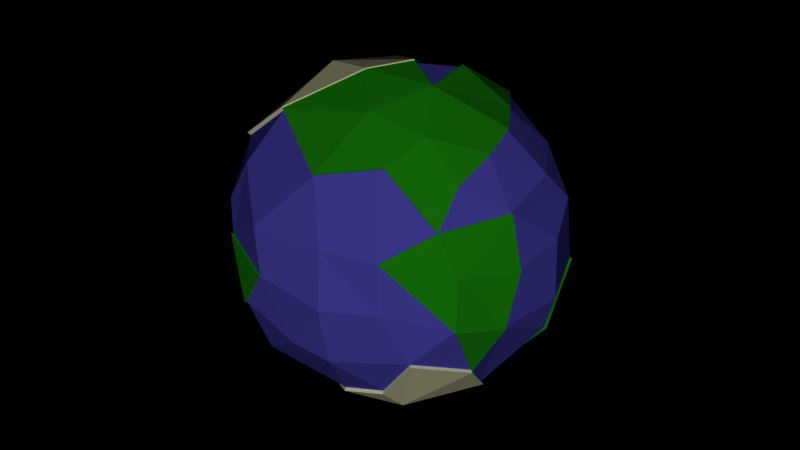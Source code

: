 # Source: ICOEarth_1.blend  (saved by Blender 2.78.0; exported with 4.5.12 LTS)
import bpy
from mathutils import Matrix  # noqa: F401  (used for matrix-valued properties, if any)

bpy.ops.wm.read_factory_settings(use_empty=True)
scene = bpy.context.scene
scene.name = 'Scene'

# ---- collections
col_collection_1 = bpy.data.collections.new('Collection 1'); scene.collection.children.link(col_collection_1)

# ---- materials (node trees are filled in below, after node groups)
mat_earth_1 = bpy.data.materials.new('Earth_1')
mat_earth_1.alpha_threshold = 0.0
mat_earth_1.use_transparent_shadow = False
mat_earth_1.diffuse_color = (0.01413, 0.281, 0.01008, 1.0)
mat_earth_1.roughness = 0.5
mat_earth_1.specular_intensity = 0.0
mat_earth_2 = bpy.data.materials.new('Earth_2')
mat_earth_2.alpha_threshold = 0.0
mat_earth_2.use_transparent_shadow = False
mat_earth_2.diffuse_color = (0.08072, 0.07357, 0.8, 1.0)
mat_earth_2.roughness = 0.5
mat_earth_2.specular_intensity = 0.1368
mat_earth_3 = bpy.data.materials.new('Earth_3')
mat_earth_3.alpha_threshold = 0.0
mat_earth_3.use_transparent_shadow = False
mat_earth_3.diffuse_color = (0.8689, 0.8689, 0.8689, 1.0)
mat_earth_3.roughness = 0.5
mat_earth_3.specular_intensity = 0.4421

# ---- material node trees

# ---- world
world_world = bpy.data.worlds.new('World'); scene.world = world_world
world_world.color = (0.0, 0.0, 0.0)
world_world.use_sun_shadow = False
world_world.sun_shadow_jitter_overblur = 0.0
world_world.cycles.sampling_method = 'MANUAL'

# ---- cameras
cam_camera = bpy.data.cameras.new('Camera')
cam_camera.type = 'ORTHO'
cam_camera.clip_end = 100.0
cam_camera.lens = 35.0
cam_camera.sensor_width = 32.0
cam_camera.sensor_height = 18.0
cam_camera.ortho_scale = 6.4
cam_camera.display_size = 2.0
cam_camera.dof.focus_distance = 2.96
cam_camera.dof.aperture_fstop = 10.0
cam_camera.dof.aperture_blades = 6

# ---- lights
light_sun = bpy.data.lights.new('Sun', 'SUN')
light_sun.color = (1.0, 0.9876, 0.5979)
light_sun.transmission_factor = 0.0
light_sun.angle = 0.1993
light_sun.energy = 1.5
light_sun.shadow_buffer_clip_start = 0.5
light_sun.shadow_soft_size = 0.1
light_sun.shadow_cascade_max_distance = 1000.0

# ---- meshes
me_icosphere = bpy.data.meshes.new('Icosphere')
me_icosphere.from_pydata([(-3.445, 2.843, -7.032), (-2.678, 6.175, -5.218), (0.7718, 8.021, 2.697), (1.485, 6.11, 5.428), (-5.801, -2.893, 5.48), (-1.915, -5.037, 6.677), (-2.746, 7.391, -2.651), (-5.806, 5.486, -2.274), (5.62, -3.444, 5.569), (7.295, -0.8946, 4.421), (2.643, 0.728, -7.93), (0.8265, 2.144, -8.107), (-0.4956, 4.93, -6.844), (-3.468, 2.864, -7.082), (3.505, -3.842, -6.789), (-0.1401, -0.1981, -8.624), (2.303, -4.152, 7.073), (0.02853, -2.016, 8.115), (3.205, 0.2729, 7.873), (-0.6959, 2.568, 7.944), (1.633, 3.585, 7.52), (1.668, -4.529, -7.003), (-2.096, -2.942, -7.577), (1.64, -4.455, -6.902), (2.6, 0.7194, -7.815), (-0.6864, 2.53, 7.809), (0.02659, -1.981, 7.977), (0.812, 2.113, -7.989), (-0.4893, 4.855, -6.746), (-2.064, -2.893, -7.467), (-3.987, -0.9819, -7.617), (-3.926, -0.9636, -7.507), (5.53, -3.386, 5.471), (7.178, -0.8777, 4.341), (5.667, 3.264, 5.645), (-3.414, 2.822, -6.981), (3.448, -3.779, -6.692), (5.576, 3.215, 5.546), (3.91, -5.913, 4.482), (2.286, -4.124, 7.025), (-2.793, -7.857, -1.158), (1.571, -8.358, 0.6765), (-5.972, -6.209, 0.677), (-6.173, -4.634, -3.822), (-4.059, -7.069, -1.882), (5.169, -6.819, 0.8131), (5.57, -6.055, -2.022), (-2.083, -2.923, -7.523), (-1.774, -6.088, -5.546), (-4.258, -4.343, -5.622), (-5.404, 6.22, 0.5681), (-1.811, 8.057, -0.4323), (0.02677, -2.004, 8.059), (-2.998, 1.811, 7.691), (-5.297, 2.447, 5.682), (-8.241, -1.731, -1.573), (-5.248, -1.832, -6.184), (-5.04, 4.371, -5.03), (-3.717, -6.633, 3.669), (-0.1186, -6.55, 5.357), (4.196, 7.029, 2.41), (-0.6926, 2.549, 7.89), (1.621, 3.559, 7.469), (5.58, -3.421, 5.532), (-1.597, 4.867, 6.668), (-2.823, 7.495, 1.824), (-1.269, 7.146, 4.206), (-4.344, 6.137, 3.385), (-3.903, -7.27, 1.49), (-1.097, -8.231, 1.642), (8.084, 1.287, -0.3947), (6.784, 4.282, -2.47), (1.073, 8.158, -1.912), (2.937, -6.531, -3.571), (3.479, -3.817, -6.741), (-7.049, -4.08, -1.445), (5.032, -5.272, -4.495), (-7.007, 0.3581, -4.934), (-2.051, -2.874, -7.415), (-2.051, -2.874, -7.415), (7.315, 2.046, -3.656), (7.434, 2.076, -3.704), (1.301, -8.139, -1.978), (7.955, 1.27, -0.3984), (6.676, 4.218, -2.441), (-5.222, 4.518, 4.623), (-5.141, 4.45, 4.54), (2.286, -4.124, 7.025), (-3.9, -0.9583, -7.454), (-3.9, -0.9583, -7.454), (-4.277, 6.043, 3.322), (-0.6832, 2.511, 7.755), (-2.78, 7.379, 1.785), (-5.215, 2.411, 5.583), (1.055, 8.032, -1.892), (-5.256, -0.38, 6.396), (-5.174, -0.3713, 6.285), (-3.328, -2.791, 7.108), (-3.379, -2.839, 7.232), (0.02484, -1.969, 7.922), (0.7081, -7.814, 3.229), (-1.747, -5.989, -5.469), (-7.129, -2.897, 3.481), (0.02677, -2.004, 8.059), (-0.6926, 2.549, 7.89), (-3.392, 2.801, -6.931), (-3.392, 2.801, -6.931), (-3.659, -6.526, 3.601), (-7.018, -2.848, 3.416), (5.49, -3.364, 5.435), (6.454, -4.551, 2.551), (6.559, -4.627, 2.602), (-4.962, 4.305, -4.96), (-1.573, 4.793, 6.553), (-2.952, 1.785, 7.56), (-2.75, -7.73, -1.15), (-3.996, -6.954, -1.862), (5.481, -5.957, -2.0), (2.889, -6.425, -3.524), (-8.112, -1.701, -1.558), (-1.784, 7.933, -0.4354), (0.7581, 7.897, 2.645), (-0.6832, 2.511, 7.755), (-5.166, -1.8, -6.096), (-6.898, 0.3553, -4.866), (0.02484, -1.969, 7.922), (-6.939, -4.013, -1.432), (5.626, 3.24, 5.607), (5.626, 3.24, 5.607), (1.621, 3.559, 7.469), (5.58, -3.421, 5.532), (-5.879, -6.108, 0.6564), (-2.637, 6.08, -5.146), (5.49, -3.364, 5.435), (2.58, 0.7129, -7.76), (2.58, 0.7129, -7.76), (-5.321, 6.125, 0.5492), (-5.716, 5.402, -2.249), (4.951, -5.186, -4.434), (3.423, -3.754, -6.644), (-5.711, -2.844, 5.384), (-1.887, -4.954, 6.562), (4.129, 6.921, 2.362), (5.536, 3.192, 5.509), (1.279, -8.008, -1.957), (1.544, -8.223, 0.6559), (7.127, -0.873, 4.312), (7.127, -0.873, 4.312), (5.536, 3.192, 5.509), (-0.4875, 4.82, -6.698), (-0.4875, 4.82, -6.698), (0.8048, 2.097, -7.933), (0.8048, 2.097, -7.933), (3.423, -3.754, -6.644), (1.628, -4.425, -6.854), (1.628, -4.425, -6.854), (3.929, 6.127, -4.135), (5.111, 2.972, -5.637), (7.336, 2.426, 3.006), (-7.01, 3.708, 2.449), (-7.418, -3.187, 0.9131), (-8.054, 1.22, 1.33), (-7.076, 0.5842, 3.962), (7.014, 4.601, -0.08077), (6.125, -0.4739, -5.803), (-7.425, 1.763, -3.505), (3.394, 3.913, -6.56), (0.3845, -7.4, -4.338), (1.107, 6.68, -4.361), (3.901, 7.154, -1.254), (7.914, -1.259, -1.424), (7.112, -3.029, -3.382), (5.464, -2.026, -5.547), (7.061, -4.347, -1.369), (7.821, -2.97, 1.585), (-7.542, 3.088, -0.6623), (8.096, 0.6196, 1.304)], [], [(49, 48, 44), (49, 44, 43), (73, 74, 76), (0, 57, 1), (66, 67, 64), (62, 64, 61), (2, 66, 3), (37, 33, 146, 148), (34, 37, 148, 128), (33, 32, 133, 146), (26, 25, 122, 125), (17, 26, 125, 103), (36, 24, 135, 153), (25, 19, 104, 122), (16, 17, 103, 87), (27, 28, 149, 152), (32, 8, 130, 133), (23, 36, 153, 155), (29, 23, 155, 79), (8, 16, 87, 130), (31, 29, 79, 88), (28, 35, 105, 149), (20, 34, 128, 129), (35, 31, 88, 105), (19, 20, 129, 104), (24, 27, 152, 135), (15, 22, 30), (16, 8, 18), (15, 10, 14), (21, 22, 15), (14, 21, 15), (21, 14, 36, 23), (22, 21, 23, 29), (14, 10, 24, 36), (12, 13, 35, 28), (10, 11, 27, 24), (17, 19, 25, 26), (11, 12, 28, 27), (30, 22, 29, 31), (13, 30, 31, 35), (19, 17, 18), (9, 8, 32, 33), (18, 20, 19), (18, 34, 20), (9, 34, 18), (18, 8, 9), (16, 18, 17), (34, 9, 33, 37), (15, 11, 10), (15, 12, 11), (15, 13, 12), (15, 30, 13), (56, 47, 49), (47, 48, 49), (43, 75, 55), (56, 49, 43), (56, 43, 77), (43, 55, 77), (57, 7, 6), (57, 6, 1), (41, 82, 45), (45, 82, 46), (82, 73, 46), (41, 45, 38), (68, 42, 40), (42, 43, 44), (42, 68, 58), (72, 51, 120, 94), (73, 82, 144, 118), (61, 64, 113, 91), (48, 47, 78, 101), (71, 81, 80, 84), (72, 1, 6), (51, 72, 6), (2, 60, 142, 121), (85, 67, 90, 86), (51, 50, 136, 120), (73, 76, 138, 118), (70, 81, 71), (81, 70, 83, 80), (70, 71, 84, 83), (54, 85, 86, 93), (100, 38, 59), (41, 38, 100), (69, 100, 59), (69, 40, 100), (40, 41, 100), (58, 5, 4), (58, 69, 5), (68, 69, 58), (42, 58, 102), (52, 39, 87, 103), (134, 139, 153, 135), (58, 4, 140, 107), (5, 98, 97, 141), (78, 89, 88, 79), (67, 65, 92, 90), (65, 67, 66), (154, 78, 79, 155), (2, 51, 66), (51, 65, 66), (65, 51, 120, 92), (95, 54, 93, 96), (47, 56, 123, 78), (1, 72, 94, 132), (53, 95, 96, 114), (98, 52, 99, 97), (44, 48, 101, 116), (39, 63, 130, 87), (89, 106, 105, 88), (143, 127, 128, 148), (63, 111, 110, 109), (45, 111, 38), (45, 46, 111), (59, 38, 39), (52, 5, 39), (5, 59, 39), (41, 40, 115, 145), (77, 55, 119, 124), (102, 58, 107, 108), (42, 102, 108, 131), (99, 52, 103, 125), (74, 73, 118, 139), (64, 54, 53), (64, 85, 54), (64, 67, 85), (7, 57, 112, 137), (62, 61, 104, 129), (60, 2, 3), (127, 3, 62), (127, 60, 3), (61, 91, 122, 104), (106, 150, 149, 105), (109, 147, 146, 133), (111, 46, 117, 110), (57, 0, 106, 112), (91, 99, 125, 122), (127, 62, 129, 128), (38, 63, 39), (38, 111, 63), (64, 53, 114, 113), (40, 42, 131, 115), (3, 64, 62), (3, 66, 64), (54, 95, 53), (42, 44, 116, 131), (98, 5, 52), (5, 69, 59), (46, 73, 118, 117), (55, 75, 126, 119), (51, 2, 121, 120), (6, 50, 51), (6, 7, 50), (63, 109, 133, 130), (40, 69, 68), (56, 77, 124, 123), (75, 42, 131, 126), (0, 1, 132, 106), (50, 7, 137, 136), (76, 74, 139, 138), (4, 5, 141, 140), (75, 43, 42), (60, 127, 143, 142), (151, 134, 135, 152), (147, 143, 148, 146), (150, 151, 152, 149), (139, 154, 155, 153), (82, 41, 145, 144), (167, 144, 115), (157, 156, 84), (162, 140, 96), (120, 136, 92), (161, 160, 108), (160, 131, 108), (170, 164, 83), (169, 94, 142), (168, 132, 94), (106, 132, 150), (118, 167, 139), (101, 78, 154), (101, 167, 116), (139, 167, 154), (167, 101, 154), (138, 139, 172), (112, 124, 165), (112, 89, 124), (112, 106, 89), (89, 123, 124), (112, 165, 137), (150, 132, 168), (166, 151, 150), (166, 156, 157), (166, 168, 156), (166, 150, 168), (164, 166, 157), (164, 134, 166), (134, 151, 166), (139, 134, 172), (134, 164, 172), (118, 138, 117), (138, 171, 117), (138, 172, 171), (116, 167, 115), (131, 116, 115), (175, 119, 161), (175, 165, 119), (165, 124, 119), (136, 175, 161), (136, 137, 175), (137, 165, 175), (136, 161, 159), (169, 168, 94), (142, 94, 121), (94, 120, 121), (80, 157, 84), (83, 164, 80), (164, 157, 80), (176, 83, 158), (83, 84, 163), (108, 140, 162), (108, 107, 140), (161, 162, 159), (159, 162, 93), (161, 108, 162), (136, 159, 90), (90, 159, 86), (92, 136, 90), (158, 163, 142), (163, 169, 142), (84, 169, 163), (163, 158, 83), (170, 176, 174), (174, 176, 147), (170, 83, 176), (110, 174, 147), (117, 174, 110), (117, 173, 174), (173, 170, 174), (96, 140, 97), (97, 140, 141), (114, 96, 99), (99, 96, 97), (114, 99, 91), (86, 159, 93), (91, 113, 114), (147, 158, 143), (147, 176, 158), (110, 147, 109), (158, 142, 143), (93, 162, 96), (171, 173, 117), (171, 170, 173), (156, 169, 84), (119, 160, 161), (144, 145, 115), (171, 164, 170), (171, 172, 164), (156, 168, 169), (119, 126, 160), (126, 131, 160), (144, 167, 118), (89, 78, 123)])
me_icosphere.polygons.foreach_set('material_index', [0, 0, 0, 0, 0, 0, 0, 2, 2, 2, 2, 2, 2, 2, 2, 2, 2, 2, 2, 2, 2, 2, 2, 2, 2, 2, 2, 2, 2, 2, 2, 2, 2, 2, 2, 2, 2, 2, 2, 2, 2, 2, 2, 2, 2, 2, 2, 2, 2, 2, 2, 2, 0, 0, 0, 0, 0, 0, 0, 0, 0, 0, 0, 0, 0, 0, 0, 0, 0, 0, 0, 0, 0, 0, 0, 0, 0, 0, 0, 0, 0, 0, 0, 0, 0, 0, 0, 0, 0, 0, 0, 0, 1, 0, 0, 1, 0, 0, 1, 0, 0, 0, 0, 0, 0, 0, 0, 0, 0, 1, 0, 0, 0, 0, 0, 0, 0, 0, 0, 0, 0, 0, 0, 0, 0, 0, 0, 0, 0, 0, 0, 0, 1, 1, 0, 0, 1, 0, 0, 0, 0, 0, 0, 0, 0, 0, 0, 0, 0, 0, 0, 0, 0, 0, 0, 0, 0, 0, 0, 0, 0, 0, 0, 1, 1, 1, 1, 0, 1, 1, 1, 1, 1, 1, 1, 1, 1, 1, 1, 1, 1, 1, 1, 1, 1, 1, 1, 1, 1, 1, 1, 1, 1, 1, 1, 1, 1, 1, 1, 1, 1, 1, 1, 1, 1, 1, 1, 1, 1, 1, 1, 1, 1, 1, 1, 1, 1, 1, 1, 1, 1, 1, 1, 1, 1, 1, 1, 1, 1, 1, 1, 1, 1, 1, 1, 1, 1, 1, 1, 1, 1, 1, 1, 1, 1, 1, 1, 1, 1, 1, 1, 1, 1, 1, 1, 1, 1, 1, 1, 1, 1, 1])
me_icosphere.materials.append(mat_earth_1)
me_icosphere.materials.append(mat_earth_2)
me_icosphere.materials.append(mat_earth_3)
me_icosphere.use_remesh_preserve_volume = False
me_icosphere.use_remesh_preserve_attributes = False
me_icosphere.use_mirror_vertex_groups = False
me_icosphere.update()

# ---- objects
ob_sun = bpy.data.objects.new('Sun', light_sun)
ob_earth = bpy.data.objects.new('Earth', me_icosphere)
ob_camera = bpy.data.objects.new('Camera', cam_camera)

# ---- transforms, parenting, visibility, modifiers, constraints
ob_sun.location = (0.02223, 7.274, 0.09172)
ob_sun.rotation_euler = (-4.614, -1.134, 3.042)
ob_sun.lineart.crease_threshold = 0.0
ob_earth.location = (0.0, 0.0, 0.0)
ob_earth.scale = (0.1672, 0.1672, 0.1672)
ob_earth.lineart.crease_threshold = 0.0
ob_camera.location = (0.0, 2.656, 0.0)
ob_camera.rotation_euler = (-1.571, 3.142, 0.0)
ob_camera.scale = (1.0, 1.0, 1.0)
ob_camera.lineart.crease_threshold = 0.0
cam_camera.dof.focus_object = ob_earth

# ---- collection membership
col_collection_1.objects.link(ob_sun)
col_collection_1.objects.link(ob_earth)
col_collection_1.objects.link(ob_camera)

# ---- scene / render settings (as saved in the file)
scene.camera = ob_camera
scene.frame_start = 1; scene.frame_end = 250; scene.frame_set(1)
scene.render.engine = 'BLENDER_EEVEE_NEXT'
scene.render.dither_intensity = 0.0
scene.cycles.use_denoising = False
scene.cycles.samples = 512
scene.cycles.sampling_pattern = 'TABULATED_SOBOL'
scene.cycles.light_sampling_threshold = 0.0
scene.cycles.use_adaptive_sampling = False
scene.cycles.use_light_tree = False
scene.cycles.blur_glossy = 0.0
scene.cycles.sample_clamp_indirect = 0.0
scene.view_settings.view_transform = 'Standard'
bpy.context.view_layer.update()
